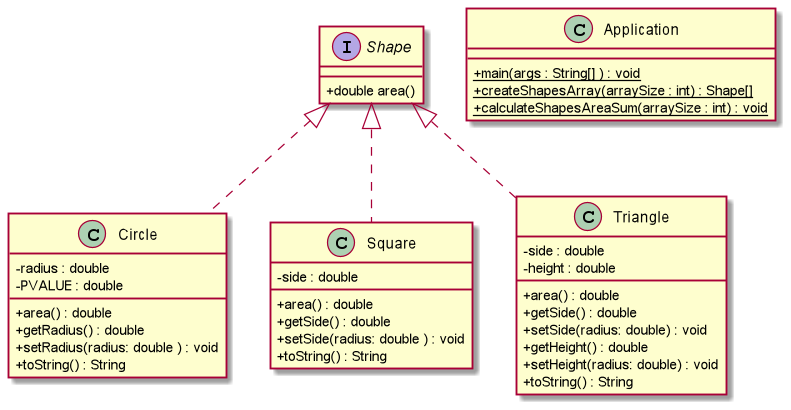

The diagram above was rendered by PlantUML. Its source (embedded in the PNG):
@startuml

skinparam classAttributeIconSize 0

interface Shape{

    +double area()
}

class Circle{
    -radius : double
    -PVALUE : double

    +area() : double
    +getRadius() : double
    +setRadius(radius: double ) : void
    +toString() : String
}

class Square{
    -side : double

    +area() : double
    +getSide() : double
    +setSide(radius: double ) : void
    +toString() : String
}

class Triangle{
    -side : double
    -height : double

    +area() : double
    +getSide() : double
    +setSide(radius: double) : void
    +getHeight() : double
    +setHeight(radius: double) : void
    +toString() : String
}

class Application{
    +{static} main(args : String[] ) : void
    +{static} createShapesArray(arraySize : int) : Shape[]
    +{static} calculateShapesAreaSum(arraySize : int) : void
}

class Circle implements Shape
class Square implements Shape
class Triangle implements Shape
@enduml